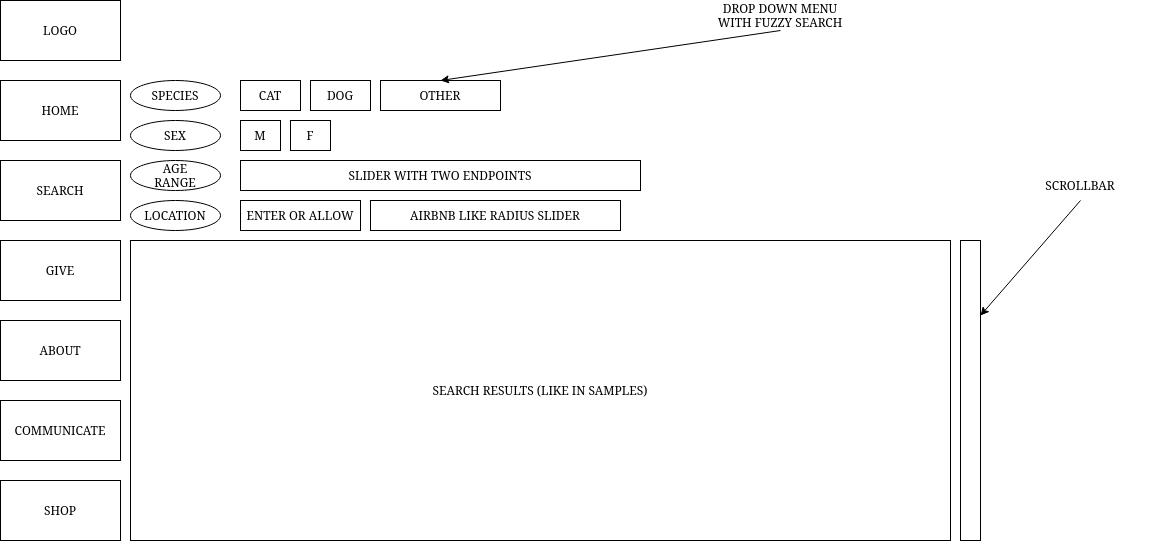

The diagram above was exported from draw.io. Its source (the exported page's mxGraphModel, read from the mxfile embedded in the PNG):
<mxGraphModel dx="1394" dy="682" grid="1" gridSize="10" guides="1" tooltips="1" connect="1" arrows="1" fold="1" page="1" pageScale="1" pageWidth="1500" pageHeight="1100" math="0" shadow="0">
  <root>
    <mxCell id="0" />
    <mxCell id="1" parent="0" />
    <mxCell id="N8Vbk4UugywE-pWZw2ph-1" value="LOGO" style="rounded=0;whiteSpace=wrap;html=1;" vertex="1" parent="1">
      <mxGeometry x="10" y="10" width="120" height="60" as="geometry" />
    </mxCell>
    <mxCell id="N8Vbk4UugywE-pWZw2ph-2" value="SEARCH" style="rounded=0;whiteSpace=wrap;html=1;" vertex="1" parent="1">
      <mxGeometry x="10" y="170" width="120" height="60" as="geometry" />
    </mxCell>
    <mxCell id="N8Vbk4UugywE-pWZw2ph-3" value="GIVE" style="rounded=0;whiteSpace=wrap;html=1;" vertex="1" parent="1">
      <mxGeometry x="10" y="250" width="120" height="60" as="geometry" />
    </mxCell>
    <mxCell id="N8Vbk4UugywE-pWZw2ph-4" value="ABOUT" style="rounded=0;whiteSpace=wrap;html=1;" vertex="1" parent="1">
      <mxGeometry x="10" y="330" width="120" height="60" as="geometry" />
    </mxCell>
    <mxCell id="N8Vbk4UugywE-pWZw2ph-5" value="COMMUNICATE" style="rounded=0;whiteSpace=wrap;html=1;" vertex="1" parent="1">
      <mxGeometry x="10" y="410" width="120" height="60" as="geometry" />
    </mxCell>
    <mxCell id="N8Vbk4UugywE-pWZw2ph-6" value="HOME" style="rounded=0;whiteSpace=wrap;html=1;" vertex="1" parent="1">
      <mxGeometry x="10" y="90" width="120" height="60" as="geometry" />
    </mxCell>
    <mxCell id="N8Vbk4UugywE-pWZw2ph-7" value="SHOP" style="rounded=0;whiteSpace=wrap;html=1;" vertex="1" parent="1">
      <mxGeometry x="10" y="490" width="120" height="60" as="geometry" />
    </mxCell>
    <mxCell id="N8Vbk4UugywE-pWZw2ph-8" value="CAT" style="rounded=0;whiteSpace=wrap;html=1;" vertex="1" parent="1">
      <mxGeometry x="250" y="90" width="60" height="30" as="geometry" />
    </mxCell>
    <mxCell id="N8Vbk4UugywE-pWZw2ph-9" value="DOG" style="rounded=0;whiteSpace=wrap;html=1;" vertex="1" parent="1">
      <mxGeometry x="320" y="90" width="60" height="30" as="geometry" />
    </mxCell>
    <mxCell id="N8Vbk4UugywE-pWZw2ph-10" value="OTHER" style="rounded=0;whiteSpace=wrap;html=1;" vertex="1" parent="1">
      <mxGeometry x="390" y="90" width="120" height="30" as="geometry" />
    </mxCell>
    <mxCell id="N8Vbk4UugywE-pWZw2ph-11" value="&lt;div&gt;DROP DOWN MENU&lt;/div&gt;&lt;div&gt;WITH FUZZY SEARCH&lt;br&gt;&lt;/div&gt;" style="text;html=1;strokeColor=none;fillColor=none;align=center;verticalAlign=middle;whiteSpace=wrap;rounded=0;" vertex="1" parent="1">
      <mxGeometry x="700" y="10" width="180" height="30" as="geometry" />
    </mxCell>
    <mxCell id="N8Vbk4UugywE-pWZw2ph-12" value="" style="endArrow=classic;html=1;rounded=0;entryX=0.5;entryY=0;entryDx=0;entryDy=0;" edge="1" parent="1" target="N8Vbk4UugywE-pWZw2ph-10">
      <mxGeometry width="50" height="50" relative="1" as="geometry">
        <mxPoint x="790" y="40" as="sourcePoint" />
        <mxPoint x="820" y="330" as="targetPoint" />
      </mxGeometry>
    </mxCell>
    <mxCell id="N8Vbk4UugywE-pWZw2ph-14" value="SPECIES" style="ellipse;whiteSpace=wrap;html=1;" vertex="1" parent="1">
      <mxGeometry x="140" y="90" width="90" height="30" as="geometry" />
    </mxCell>
    <mxCell id="N8Vbk4UugywE-pWZw2ph-15" value="&lt;div&gt;AGE&lt;/div&gt;&lt;div&gt;RANGE&lt;br&gt;&lt;/div&gt;" style="ellipse;whiteSpace=wrap;html=1;" vertex="1" parent="1">
      <mxGeometry x="140" y="170" width="90" height="30" as="geometry" />
    </mxCell>
    <mxCell id="N8Vbk4UugywE-pWZw2ph-16" value="SLIDER WITH TWO ENDPOINTS" style="rounded=0;whiteSpace=wrap;html=1;" vertex="1" parent="1">
      <mxGeometry x="250" y="170" width="400" height="30" as="geometry" />
    </mxCell>
    <mxCell id="N8Vbk4UugywE-pWZw2ph-17" value="LOCATION" style="ellipse;whiteSpace=wrap;html=1;" vertex="1" parent="1">
      <mxGeometry x="140" y="210" width="90" height="30" as="geometry" />
    </mxCell>
    <mxCell id="N8Vbk4UugywE-pWZw2ph-18" value="SEX" style="ellipse;whiteSpace=wrap;html=1;" vertex="1" parent="1">
      <mxGeometry x="140" y="130" width="90" height="30" as="geometry" />
    </mxCell>
    <mxCell id="N8Vbk4UugywE-pWZw2ph-19" value="M" style="rounded=0;whiteSpace=wrap;html=1;" vertex="1" parent="1">
      <mxGeometry x="250" y="130" width="40" height="30" as="geometry" />
    </mxCell>
    <mxCell id="N8Vbk4UugywE-pWZw2ph-21" value="F" style="rounded=0;whiteSpace=wrap;html=1;" vertex="1" parent="1">
      <mxGeometry x="300" y="130" width="40" height="30" as="geometry" />
    </mxCell>
    <mxCell id="N8Vbk4UugywE-pWZw2ph-22" value="ENTER OR ALLOW" style="rounded=0;whiteSpace=wrap;html=1;" vertex="1" parent="1">
      <mxGeometry x="250" y="210" width="120" height="30" as="geometry" />
    </mxCell>
    <mxCell id="N8Vbk4UugywE-pWZw2ph-23" value="AIRBNB LIKE RADIUS SLIDER" style="rounded=0;whiteSpace=wrap;html=1;" vertex="1" parent="1">
      <mxGeometry x="380" y="210" width="250" height="30" as="geometry" />
    </mxCell>
    <mxCell id="N8Vbk4UugywE-pWZw2ph-25" value="SEARCH RESULTS (LIKE IN SAMPLES)" style="rounded=0;whiteSpace=wrap;html=1;" vertex="1" parent="1">
      <mxGeometry x="140" y="250" width="820" height="300" as="geometry" />
    </mxCell>
    <mxCell id="N8Vbk4UugywE-pWZw2ph-26" value="" style="rounded=0;whiteSpace=wrap;html=1;" vertex="1" parent="1">
      <mxGeometry x="970" y="250" width="20" height="300" as="geometry" />
    </mxCell>
    <mxCell id="N8Vbk4UugywE-pWZw2ph-28" value="" style="endArrow=classic;html=1;rounded=0;entryX=1;entryY=0.25;entryDx=0;entryDy=0;" edge="1" parent="1" target="N8Vbk4UugywE-pWZw2ph-26">
      <mxGeometry width="50" height="50" relative="1" as="geometry">
        <mxPoint x="1090" y="210" as="sourcePoint" />
        <mxPoint x="740" y="270" as="targetPoint" />
      </mxGeometry>
    </mxCell>
    <mxCell id="N8Vbk4UugywE-pWZw2ph-29" value="SCROLLBAR" style="text;html=1;strokeColor=none;fillColor=none;align=center;verticalAlign=middle;whiteSpace=wrap;rounded=0;" vertex="1" parent="1">
      <mxGeometry x="1010" y="180" width="160" height="30" as="geometry" />
    </mxCell>
  </root>
</mxGraphModel>